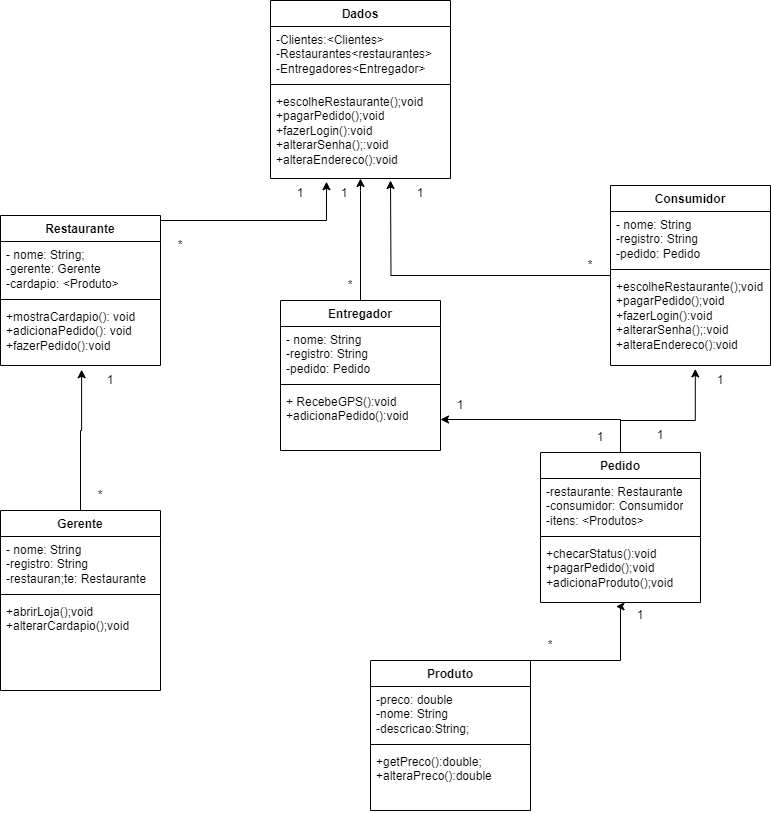

The diagram above was exported from draw.io. Its source (the exported page's mxGraphModel, read from the mxfile embedded in the PNG):
<mxGraphModel dx="1050" dy="1726" grid="1" gridSize="10" guides="1" tooltips="1" connect="1" arrows="1" fold="1" page="1" pageScale="1" pageWidth="827" pageHeight="1169" math="0" shadow="0">
  <root>
    <mxCell id="WIyWlLk6GJQsqaUBKTNV-0" />
    <mxCell id="WIyWlLk6GJQsqaUBKTNV-1" parent="WIyWlLk6GJQsqaUBKTNV-0" />
    <mxCell id="qb0SgOOIUviMaVR28Ylb-52" value="" style="edgeStyle=orthogonalEdgeStyle;rounded=0;orthogonalLoop=1;jettySize=auto;html=1;" edge="1" parent="WIyWlLk6GJQsqaUBKTNV-1" source="qb0SgOOIUviMaVR28Ylb-4" target="qb0SgOOIUviMaVR28Ylb-37">
      <mxGeometry relative="1" as="geometry">
        <Array as="points">
          <mxPoint x="400" y="100" />
          <mxPoint x="400" y="100" />
        </Array>
      </mxGeometry>
    </mxCell>
    <mxCell id="qb0SgOOIUviMaVR28Ylb-4" value="Entregador" style="swimlane;fontStyle=1;align=center;verticalAlign=top;childLayout=stackLayout;horizontal=1;startSize=26;horizontalStack=0;resizeParent=1;resizeParentMax=0;resizeLast=0;collapsible=1;marginBottom=0;whiteSpace=wrap;html=1;" vertex="1" parent="WIyWlLk6GJQsqaUBKTNV-1">
      <mxGeometry x="320" y="210" width="160" height="150" as="geometry" />
    </mxCell>
    <mxCell id="qb0SgOOIUviMaVR28Ylb-5" value="- nome: String&lt;div&gt;-registro: String&lt;/div&gt;&lt;div&gt;-pedido: Pedido&lt;/div&gt;" style="text;strokeColor=none;fillColor=none;align=left;verticalAlign=top;spacingLeft=4;spacingRight=4;overflow=hidden;rotatable=0;points=[[0,0.5],[1,0.5]];portConstraint=eastwest;whiteSpace=wrap;html=1;" vertex="1" parent="qb0SgOOIUviMaVR28Ylb-4">
      <mxGeometry y="26" width="160" height="54" as="geometry" />
    </mxCell>
    <mxCell id="qb0SgOOIUviMaVR28Ylb-6" value="" style="line;strokeWidth=1;fillColor=none;align=left;verticalAlign=middle;spacingTop=-1;spacingLeft=3;spacingRight=3;rotatable=0;labelPosition=right;points=[];portConstraint=eastwest;strokeColor=inherit;" vertex="1" parent="qb0SgOOIUviMaVR28Ylb-4">
      <mxGeometry y="80" width="160" height="8" as="geometry" />
    </mxCell>
    <mxCell id="qb0SgOOIUviMaVR28Ylb-7" value="+ RecebeGPS():void&lt;div&gt;+adicionaPedido():void&lt;/div&gt;" style="text;strokeColor=none;fillColor=none;align=left;verticalAlign=top;spacingLeft=4;spacingRight=4;overflow=hidden;rotatable=0;points=[[0,0.5],[1,0.5]];portConstraint=eastwest;whiteSpace=wrap;html=1;" vertex="1" parent="qb0SgOOIUviMaVR28Ylb-4">
      <mxGeometry y="88" width="160" height="62" as="geometry" />
    </mxCell>
    <mxCell id="qb0SgOOIUviMaVR28Ylb-56" value="" style="edgeStyle=orthogonalEdgeStyle;rounded=0;orthogonalLoop=1;jettySize=auto;html=1;entryX=0.311;entryY=1.036;entryDx=0;entryDy=0;entryPerimeter=0;exitX=0.5;exitY=0;exitDx=0;exitDy=0;" edge="1" parent="WIyWlLk6GJQsqaUBKTNV-1" source="qb0SgOOIUviMaVR28Ylb-13" target="qb0SgOOIUviMaVR28Ylb-37">
      <mxGeometry relative="1" as="geometry">
        <mxPoint x="120" y="-15" as="targetPoint" />
        <Array as="points">
          <mxPoint x="120" y="130" />
          <mxPoint x="366" y="130" />
        </Array>
      </mxGeometry>
    </mxCell>
    <mxCell id="qb0SgOOIUviMaVR28Ylb-13" value="Restaurante" style="swimlane;fontStyle=1;align=center;verticalAlign=top;childLayout=stackLayout;horizontal=1;startSize=26;horizontalStack=0;resizeParent=1;resizeParentMax=0;resizeLast=0;collapsible=1;marginBottom=0;whiteSpace=wrap;html=1;" vertex="1" parent="WIyWlLk6GJQsqaUBKTNV-1">
      <mxGeometry x="40" y="125" width="160" height="150" as="geometry" />
    </mxCell>
    <mxCell id="qb0SgOOIUviMaVR28Ylb-14" value="- nome: String;&lt;div&gt;-gerente: Gerente&lt;br&gt;&lt;div&gt;-cardapio: &amp;lt;Produto&amp;gt;&lt;/div&gt;&lt;div&gt;&lt;br&gt;&lt;/div&gt;&lt;/div&gt;" style="text;strokeColor=none;fillColor=none;align=left;verticalAlign=top;spacingLeft=4;spacingRight=4;overflow=hidden;rotatable=0;points=[[0,0.5],[1,0.5]];portConstraint=eastwest;whiteSpace=wrap;html=1;" vertex="1" parent="qb0SgOOIUviMaVR28Ylb-13">
      <mxGeometry y="26" width="160" height="54" as="geometry" />
    </mxCell>
    <mxCell id="qb0SgOOIUviMaVR28Ylb-15" value="" style="line;strokeWidth=1;fillColor=none;align=left;verticalAlign=middle;spacingTop=-1;spacingLeft=3;spacingRight=3;rotatable=0;labelPosition=right;points=[];portConstraint=eastwest;strokeColor=inherit;" vertex="1" parent="qb0SgOOIUviMaVR28Ylb-13">
      <mxGeometry y="80" width="160" height="8" as="geometry" />
    </mxCell>
    <mxCell id="qb0SgOOIUviMaVR28Ylb-16" value="+mostraCardapio(): void&lt;div&gt;+adicionaPedido(): void&lt;/div&gt;&lt;div&gt;+fazerPedido():void&lt;/div&gt;" style="text;strokeColor=none;fillColor=none;align=left;verticalAlign=top;spacingLeft=4;spacingRight=4;overflow=hidden;rotatable=0;points=[[0,0.5],[1,0.5]];portConstraint=eastwest;whiteSpace=wrap;html=1;" vertex="1" parent="qb0SgOOIUviMaVR28Ylb-13">
      <mxGeometry y="88" width="160" height="62" as="geometry" />
    </mxCell>
    <mxCell id="qb0SgOOIUviMaVR28Ylb-57" value="" style="edgeStyle=orthogonalEdgeStyle;rounded=0;orthogonalLoop=1;jettySize=auto;html=1;entryX=0.53;entryY=1.037;entryDx=0;entryDy=0;entryPerimeter=0;" edge="1" parent="WIyWlLk6GJQsqaUBKTNV-1" source="qb0SgOOIUviMaVR28Ylb-17" target="qb0SgOOIUviMaVR28Ylb-24">
      <mxGeometry relative="1" as="geometry">
        <Array as="points">
          <mxPoint x="660" y="330" />
          <mxPoint x="735" y="330" />
        </Array>
      </mxGeometry>
    </mxCell>
    <mxCell id="qb0SgOOIUviMaVR28Ylb-17" value="Pedido" style="swimlane;fontStyle=1;align=center;verticalAlign=top;childLayout=stackLayout;horizontal=1;startSize=26;horizontalStack=0;resizeParent=1;resizeParentMax=0;resizeLast=0;collapsible=1;marginBottom=0;whiteSpace=wrap;html=1;" vertex="1" parent="WIyWlLk6GJQsqaUBKTNV-1">
      <mxGeometry x="580" y="362" width="160" height="150" as="geometry" />
    </mxCell>
    <mxCell id="qb0SgOOIUviMaVR28Ylb-18" value="-restaurante: Restaurante&lt;div&gt;-consumidor: Consumidor&lt;/div&gt;&lt;div&gt;-itens: &amp;lt;Produtos&amp;gt;&lt;/div&gt;" style="text;strokeColor=none;fillColor=none;align=left;verticalAlign=top;spacingLeft=4;spacingRight=4;overflow=hidden;rotatable=0;points=[[0,0.5],[1,0.5]];portConstraint=eastwest;whiteSpace=wrap;html=1;" vertex="1" parent="qb0SgOOIUviMaVR28Ylb-17">
      <mxGeometry y="26" width="160" height="54" as="geometry" />
    </mxCell>
    <mxCell id="qb0SgOOIUviMaVR28Ylb-19" value="" style="line;strokeWidth=1;fillColor=none;align=left;verticalAlign=middle;spacingTop=-1;spacingLeft=3;spacingRight=3;rotatable=0;labelPosition=right;points=[];portConstraint=eastwest;strokeColor=inherit;" vertex="1" parent="qb0SgOOIUviMaVR28Ylb-17">
      <mxGeometry y="80" width="160" height="8" as="geometry" />
    </mxCell>
    <mxCell id="qb0SgOOIUviMaVR28Ylb-20" value="+checarStatus():void&lt;div&gt;+pagarPedido();void&lt;/div&gt;&lt;div&gt;+adicionaProduto();void&lt;br&gt;&lt;div&gt;&lt;br&gt;&lt;/div&gt;&lt;/div&gt;" style="text;strokeColor=none;fillColor=none;align=left;verticalAlign=top;spacingLeft=4;spacingRight=4;overflow=hidden;rotatable=0;points=[[0,0.5],[1,0.5]];portConstraint=eastwest;whiteSpace=wrap;html=1;" vertex="1" parent="qb0SgOOIUviMaVR28Ylb-17">
      <mxGeometry y="88" width="160" height="62" as="geometry" />
    </mxCell>
    <mxCell id="qb0SgOOIUviMaVR28Ylb-54" value="" style="edgeStyle=orthogonalEdgeStyle;rounded=0;orthogonalLoop=1;jettySize=auto;html=1;" edge="1" parent="WIyWlLk6GJQsqaUBKTNV-1" source="qb0SgOOIUviMaVR28Ylb-21">
      <mxGeometry relative="1" as="geometry">
        <mxPoint x="430" y="90" as="targetPoint" />
      </mxGeometry>
    </mxCell>
    <mxCell id="qb0SgOOIUviMaVR28Ylb-21" value="Consumidor" style="swimlane;fontStyle=1;align=center;verticalAlign=top;childLayout=stackLayout;horizontal=1;startSize=26;horizontalStack=0;resizeParent=1;resizeParentMax=0;resizeLast=0;collapsible=1;marginBottom=0;whiteSpace=wrap;html=1;" vertex="1" parent="WIyWlLk6GJQsqaUBKTNV-1">
      <mxGeometry x="650" y="95" width="160" height="180" as="geometry" />
    </mxCell>
    <mxCell id="qb0SgOOIUviMaVR28Ylb-22" value="- nome: String&lt;div&gt;-registro: String&lt;/div&gt;&lt;div&gt;-pedido: Pedido&lt;/div&gt;" style="text;strokeColor=none;fillColor=none;align=left;verticalAlign=top;spacingLeft=4;spacingRight=4;overflow=hidden;rotatable=0;points=[[0,0.5],[1,0.5]];portConstraint=eastwest;whiteSpace=wrap;html=1;" vertex="1" parent="qb0SgOOIUviMaVR28Ylb-21">
      <mxGeometry y="26" width="160" height="54" as="geometry" />
    </mxCell>
    <mxCell id="qb0SgOOIUviMaVR28Ylb-23" value="" style="line;strokeWidth=1;fillColor=none;align=left;verticalAlign=middle;spacingTop=-1;spacingLeft=3;spacingRight=3;rotatable=0;labelPosition=right;points=[];portConstraint=eastwest;strokeColor=inherit;" vertex="1" parent="qb0SgOOIUviMaVR28Ylb-21">
      <mxGeometry y="80" width="160" height="8" as="geometry" />
    </mxCell>
    <mxCell id="qb0SgOOIUviMaVR28Ylb-24" value="+escolheRestaurante();void&lt;div&gt;+pagarPedido();void&lt;/div&gt;&lt;div&gt;+fazerLogin():void&lt;/div&gt;&lt;div&gt;+alterarSenha();:void&lt;/div&gt;&lt;div&gt;+alteraEndereco():void&lt;/div&gt;" style="text;strokeColor=none;fillColor=none;align=left;verticalAlign=top;spacingLeft=4;spacingRight=4;overflow=hidden;rotatable=0;points=[[0,0.5],[1,0.5]];portConstraint=eastwest;whiteSpace=wrap;html=1;" vertex="1" parent="qb0SgOOIUviMaVR28Ylb-21">
      <mxGeometry y="88" width="160" height="92" as="geometry" />
    </mxCell>
    <mxCell id="qb0SgOOIUviMaVR28Ylb-34" value="Dados" style="swimlane;fontStyle=1;align=center;verticalAlign=top;childLayout=stackLayout;horizontal=1;startSize=26;horizontalStack=0;resizeParent=1;resizeParentMax=0;resizeLast=0;collapsible=1;marginBottom=0;whiteSpace=wrap;html=1;" vertex="1" parent="WIyWlLk6GJQsqaUBKTNV-1">
      <mxGeometry x="310" y="-90" width="180" height="178" as="geometry" />
    </mxCell>
    <mxCell id="qb0SgOOIUviMaVR28Ylb-35" value="-Clientes:&amp;lt;Clientes&amp;gt;&lt;div&gt;-Restaurantes&amp;lt;restaurantes&amp;gt;&lt;/div&gt;&lt;div&gt;-Entregadores&amp;lt;Entregador&amp;gt;&lt;br&gt;&lt;div&gt;&lt;br&gt;&lt;/div&gt;&lt;/div&gt;" style="text;strokeColor=none;fillColor=none;align=left;verticalAlign=top;spacingLeft=4;spacingRight=4;overflow=hidden;rotatable=0;points=[[0,0.5],[1,0.5]];portConstraint=eastwest;whiteSpace=wrap;html=1;" vertex="1" parent="qb0SgOOIUviMaVR28Ylb-34">
      <mxGeometry y="26" width="180" height="54" as="geometry" />
    </mxCell>
    <mxCell id="qb0SgOOIUviMaVR28Ylb-36" value="" style="line;strokeWidth=1;fillColor=none;align=left;verticalAlign=middle;spacingTop=-1;spacingLeft=3;spacingRight=3;rotatable=0;labelPosition=right;points=[];portConstraint=eastwest;strokeColor=inherit;" vertex="1" parent="qb0SgOOIUviMaVR28Ylb-34">
      <mxGeometry y="80" width="180" height="8" as="geometry" />
    </mxCell>
    <mxCell id="qb0SgOOIUviMaVR28Ylb-37" value="+escolheRestaurante();void&lt;div&gt;+pagarPedido();void&lt;/div&gt;&lt;div&gt;+fazerLogin():void&lt;/div&gt;&lt;div&gt;+alterarSenha();:void&lt;/div&gt;&lt;div&gt;+alteraEndereco():void&lt;/div&gt;" style="text;strokeColor=none;fillColor=none;align=left;verticalAlign=top;spacingLeft=4;spacingRight=4;overflow=hidden;rotatable=0;points=[[0,0.5],[1,0.5]];portConstraint=eastwest;whiteSpace=wrap;html=1;" vertex="1" parent="qb0SgOOIUviMaVR28Ylb-34">
      <mxGeometry y="88" width="180" height="90" as="geometry" />
    </mxCell>
    <mxCell id="qb0SgOOIUviMaVR28Ylb-42" value="Gerente" style="swimlane;fontStyle=1;align=center;verticalAlign=top;childLayout=stackLayout;horizontal=1;startSize=26;horizontalStack=0;resizeParent=1;resizeParentMax=0;resizeLast=0;collapsible=1;marginBottom=0;whiteSpace=wrap;html=1;" vertex="1" parent="WIyWlLk6GJQsqaUBKTNV-1">
      <mxGeometry x="40" y="420" width="160" height="180" as="geometry" />
    </mxCell>
    <mxCell id="qb0SgOOIUviMaVR28Ylb-43" value="- nome: String&lt;div&gt;-registro: String&lt;/div&gt;&lt;div&gt;-restauran;te: Restaurante&lt;/div&gt;" style="text;strokeColor=none;fillColor=none;align=left;verticalAlign=top;spacingLeft=4;spacingRight=4;overflow=hidden;rotatable=0;points=[[0,0.5],[1,0.5]];portConstraint=eastwest;whiteSpace=wrap;html=1;" vertex="1" parent="qb0SgOOIUviMaVR28Ylb-42">
      <mxGeometry y="26" width="160" height="54" as="geometry" />
    </mxCell>
    <mxCell id="qb0SgOOIUviMaVR28Ylb-44" value="" style="line;strokeWidth=1;fillColor=none;align=left;verticalAlign=middle;spacingTop=-1;spacingLeft=3;spacingRight=3;rotatable=0;labelPosition=right;points=[];portConstraint=eastwest;strokeColor=inherit;" vertex="1" parent="qb0SgOOIUviMaVR28Ylb-42">
      <mxGeometry y="80" width="160" height="8" as="geometry" />
    </mxCell>
    <mxCell id="qb0SgOOIUviMaVR28Ylb-45" value="+abrirLoja();void&lt;div&gt;+alterarCardapio();void&lt;/div&gt;" style="text;strokeColor=none;fillColor=none;align=left;verticalAlign=top;spacingLeft=4;spacingRight=4;overflow=hidden;rotatable=0;points=[[0,0.5],[1,0.5]];portConstraint=eastwest;whiteSpace=wrap;html=1;" vertex="1" parent="qb0SgOOIUviMaVR28Ylb-42">
      <mxGeometry y="88" width="160" height="92" as="geometry" />
    </mxCell>
    <mxCell id="qb0SgOOIUviMaVR28Ylb-48" value="Produto" style="swimlane;fontStyle=1;align=center;verticalAlign=top;childLayout=stackLayout;horizontal=1;startSize=26;horizontalStack=0;resizeParent=1;resizeParentMax=0;resizeLast=0;collapsible=1;marginBottom=0;whiteSpace=wrap;html=1;" vertex="1" parent="WIyWlLk6GJQsqaUBKTNV-1">
      <mxGeometry x="410" y="570" width="160" height="150" as="geometry" />
    </mxCell>
    <mxCell id="qb0SgOOIUviMaVR28Ylb-49" value="-preco: double&lt;div&gt;-nome: String&lt;/div&gt;&lt;div&gt;-descricao:String;&lt;/div&gt;" style="text;strokeColor=none;fillColor=none;align=left;verticalAlign=top;spacingLeft=4;spacingRight=4;overflow=hidden;rotatable=0;points=[[0,0.5],[1,0.5]];portConstraint=eastwest;whiteSpace=wrap;html=1;" vertex="1" parent="qb0SgOOIUviMaVR28Ylb-48">
      <mxGeometry y="26" width="160" height="54" as="geometry" />
    </mxCell>
    <mxCell id="qb0SgOOIUviMaVR28Ylb-50" value="" style="line;strokeWidth=1;fillColor=none;align=left;verticalAlign=middle;spacingTop=-1;spacingLeft=3;spacingRight=3;rotatable=0;labelPosition=right;points=[];portConstraint=eastwest;strokeColor=inherit;" vertex="1" parent="qb0SgOOIUviMaVR28Ylb-48">
      <mxGeometry y="80" width="160" height="8" as="geometry" />
    </mxCell>
    <mxCell id="qb0SgOOIUviMaVR28Ylb-51" value="+getPreco():double;&lt;div&gt;+alteraPreco():double&lt;/div&gt;&lt;div&gt;&lt;br&gt;&lt;/div&gt;" style="text;strokeColor=none;fillColor=none;align=left;verticalAlign=top;spacingLeft=4;spacingRight=4;overflow=hidden;rotatable=0;points=[[0,0.5],[1,0.5]];portConstraint=eastwest;whiteSpace=wrap;html=1;" vertex="1" parent="qb0SgOOIUviMaVR28Ylb-48">
      <mxGeometry y="88" width="160" height="62" as="geometry" />
    </mxCell>
    <mxCell id="qb0SgOOIUviMaVR28Ylb-60" value="" style="edgeStyle=orthogonalEdgeStyle;rounded=0;orthogonalLoop=1;jettySize=auto;html=1;exitX=0.5;exitY=0;exitDx=0;exitDy=0;" edge="1" parent="WIyWlLk6GJQsqaUBKTNV-1" source="qb0SgOOIUviMaVR28Ylb-17" target="qb0SgOOIUviMaVR28Ylb-7">
      <mxGeometry relative="1" as="geometry">
        <mxPoint x="670" y="372" as="sourcePoint" />
        <mxPoint x="745" y="288" as="targetPoint" />
        <Array as="points">
          <mxPoint x="660" y="329" />
        </Array>
      </mxGeometry>
    </mxCell>
    <mxCell id="qb0SgOOIUviMaVR28Ylb-61" value="" style="edgeStyle=orthogonalEdgeStyle;rounded=0;orthogonalLoop=1;jettySize=auto;html=1;entryX=0.472;entryY=1.065;entryDx=0;entryDy=0;entryPerimeter=0;exitX=0.438;exitY=0;exitDx=0;exitDy=0;exitPerimeter=0;" edge="1" parent="WIyWlLk6GJQsqaUBKTNV-1" source="qb0SgOOIUviMaVR28Ylb-48" target="qb0SgOOIUviMaVR28Ylb-20">
      <mxGeometry relative="1" as="geometry">
        <mxPoint x="680" y="382" as="sourcePoint" />
        <mxPoint x="755" y="298" as="targetPoint" />
        <Array as="points">
          <mxPoint x="660" y="570" />
          <mxPoint x="660" y="516" />
        </Array>
      </mxGeometry>
    </mxCell>
    <mxCell id="qb0SgOOIUviMaVR28Ylb-62" value="" style="edgeStyle=orthogonalEdgeStyle;rounded=0;orthogonalLoop=1;jettySize=auto;html=1;exitX=0.5;exitY=0;exitDx=0;exitDy=0;entryX=0.507;entryY=1.068;entryDx=0;entryDy=0;entryPerimeter=0;" edge="1" parent="WIyWlLk6GJQsqaUBKTNV-1" source="qb0SgOOIUviMaVR28Ylb-42" target="qb0SgOOIUviMaVR28Ylb-16">
      <mxGeometry relative="1" as="geometry">
        <mxPoint x="690" y="392" as="sourcePoint" />
        <mxPoint x="250" y="310" as="targetPoint" />
        <Array as="points">
          <mxPoint x="120" y="340" />
          <mxPoint x="121" y="340" />
        </Array>
      </mxGeometry>
    </mxCell>
    <mxCell id="qb0SgOOIUviMaVR28Ylb-63" value="1" style="text;html=1;align=center;verticalAlign=middle;whiteSpace=wrap;rounded=0;" vertex="1" parent="WIyWlLk6GJQsqaUBKTNV-1">
      <mxGeometry x="120" y="275" width="60" height="30" as="geometry" />
    </mxCell>
    <mxCell id="qb0SgOOIUviMaVR28Ylb-64" value="*" style="text;html=1;align=center;verticalAlign=middle;whiteSpace=wrap;rounded=0;" vertex="1" parent="WIyWlLk6GJQsqaUBKTNV-1">
      <mxGeometry x="110" y="390" width="60" height="30" as="geometry" />
    </mxCell>
    <mxCell id="qb0SgOOIUviMaVR28Ylb-65" value="1" style="text;html=1;align=center;verticalAlign=middle;whiteSpace=wrap;rounded=0;" vertex="1" parent="WIyWlLk6GJQsqaUBKTNV-1">
      <mxGeometry x="650" y="510" width="60" height="30" as="geometry" />
    </mxCell>
    <mxCell id="qb0SgOOIUviMaVR28Ylb-66" value="*" style="text;html=1;align=center;verticalAlign=middle;whiteSpace=wrap;rounded=0;" vertex="1" parent="WIyWlLk6GJQsqaUBKTNV-1">
      <mxGeometry x="560" y="540" width="60" height="30" as="geometry" />
    </mxCell>
    <mxCell id="qb0SgOOIUviMaVR28Ylb-67" value="1" style="text;html=1;align=center;verticalAlign=middle;whiteSpace=wrap;rounded=0;" vertex="1" parent="WIyWlLk6GJQsqaUBKTNV-1">
      <mxGeometry x="730" y="275" width="60" height="30" as="geometry" />
    </mxCell>
    <mxCell id="qb0SgOOIUviMaVR28Ylb-68" value="1" style="text;html=1;align=center;verticalAlign=middle;whiteSpace=wrap;rounded=0;" vertex="1" parent="WIyWlLk6GJQsqaUBKTNV-1">
      <mxGeometry x="670" y="330" width="60" height="30" as="geometry" />
    </mxCell>
    <mxCell id="qb0SgOOIUviMaVR28Ylb-69" value="1" style="text;html=1;align=center;verticalAlign=middle;whiteSpace=wrap;rounded=0;" vertex="1" parent="WIyWlLk6GJQsqaUBKTNV-1">
      <mxGeometry x="470" y="300" width="60" height="30" as="geometry" />
    </mxCell>
    <mxCell id="qb0SgOOIUviMaVR28Ylb-70" value="1" style="text;html=1;align=center;verticalAlign=middle;whiteSpace=wrap;rounded=0;" vertex="1" parent="WIyWlLk6GJQsqaUBKTNV-1">
      <mxGeometry x="610" y="332" width="60" height="30" as="geometry" />
    </mxCell>
    <mxCell id="qb0SgOOIUviMaVR28Ylb-71" value="*" style="text;html=1;align=center;verticalAlign=middle;whiteSpace=wrap;rounded=0;" vertex="1" parent="WIyWlLk6GJQsqaUBKTNV-1">
      <mxGeometry x="190" y="140" width="60" height="30" as="geometry" />
    </mxCell>
    <mxCell id="qb0SgOOIUviMaVR28Ylb-72" value="*" style="text;html=1;align=center;verticalAlign=middle;whiteSpace=wrap;rounded=0;" vertex="1" parent="WIyWlLk6GJQsqaUBKTNV-1">
      <mxGeometry x="360" y="180" width="60" height="30" as="geometry" />
    </mxCell>
    <mxCell id="qb0SgOOIUviMaVR28Ylb-73" value="*" style="text;html=1;align=center;verticalAlign=middle;whiteSpace=wrap;rounded=0;" vertex="1" parent="WIyWlLk6GJQsqaUBKTNV-1">
      <mxGeometry x="600" y="160" width="60" height="30" as="geometry" />
    </mxCell>
    <mxCell id="qb0SgOOIUviMaVR28Ylb-74" value="1" style="text;html=1;align=center;verticalAlign=middle;whiteSpace=wrap;rounded=0;" vertex="1" parent="WIyWlLk6GJQsqaUBKTNV-1">
      <mxGeometry x="310" y="88" width="60" height="30" as="geometry" />
    </mxCell>
    <mxCell id="qb0SgOOIUviMaVR28Ylb-76" value="1" style="text;html=1;align=center;verticalAlign=middle;whiteSpace=wrap;rounded=0;" vertex="1" parent="WIyWlLk6GJQsqaUBKTNV-1">
      <mxGeometry x="354" y="88" width="60" height="30" as="geometry" />
    </mxCell>
    <mxCell id="qb0SgOOIUviMaVR28Ylb-77" value="1" style="text;html=1;align=center;verticalAlign=middle;whiteSpace=wrap;rounded=0;" vertex="1" parent="WIyWlLk6GJQsqaUBKTNV-1">
      <mxGeometry x="430" y="88" width="60" height="30" as="geometry" />
    </mxCell>
  </root>
</mxGraphModel>